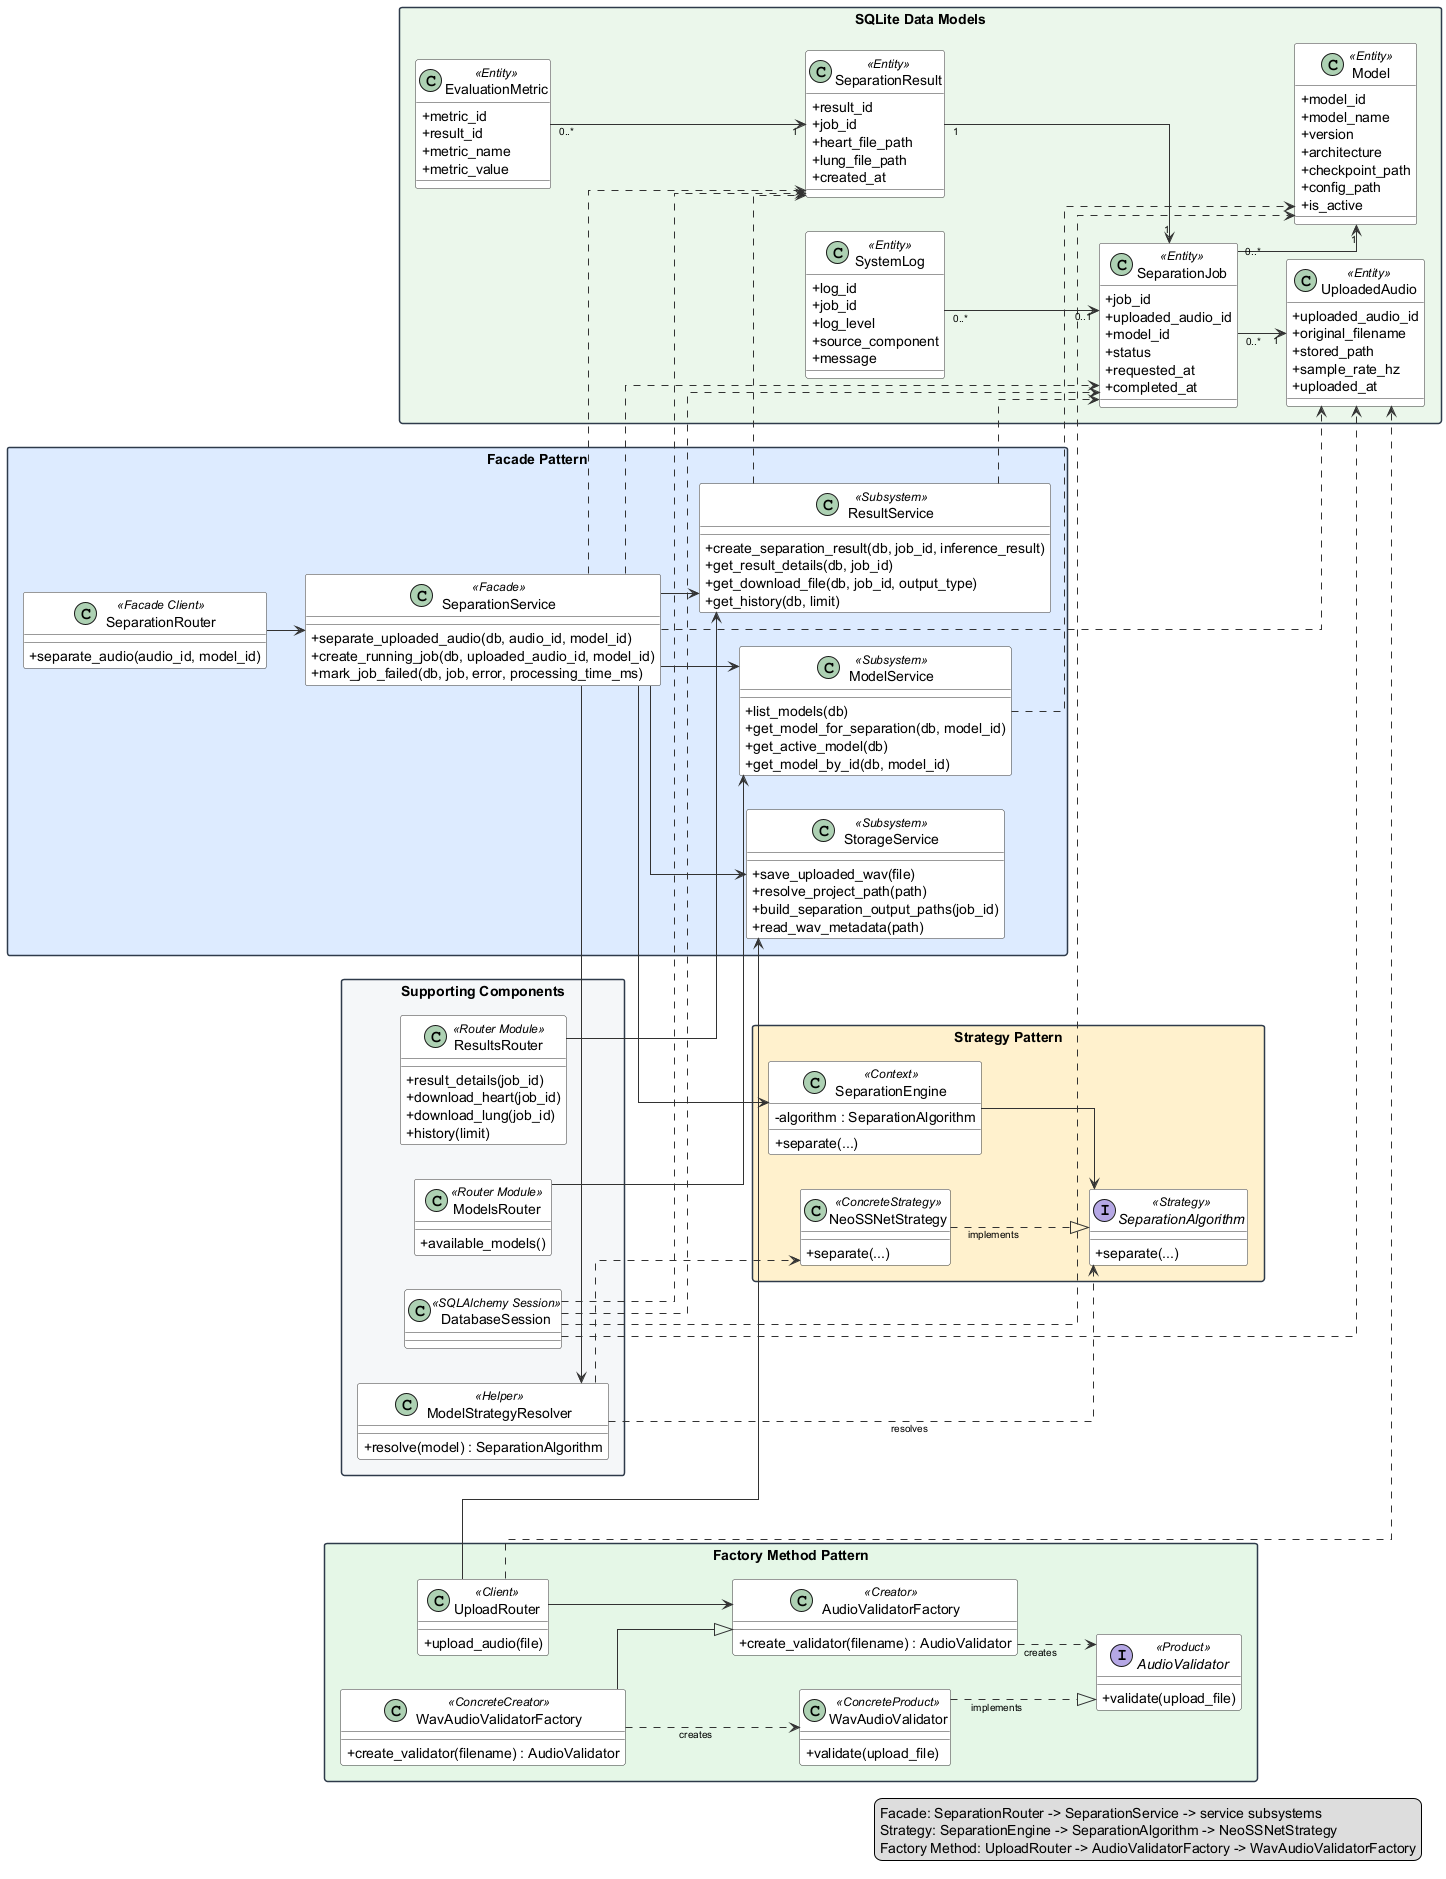

The diagram above was rendered by PlantUML. Its source (embedded in the PNG):
@startuml
' Overall UML class diagram for the refactored pattern design.
' Each class or interface appears once.

left to right direction
skinparam classAttributeIconSize 0
skinparam linetype ortho
skinparam shadowing false
skinparam packageStyle rectangle
skinparam nodesep 34
skinparam ranksep 38
skinparam ArrowFontSize 10
skinparam class {
  BackgroundColor #FFFFFF
  BorderColor #333333
  ArrowColor #333333
}
skinparam package {
  BorderColor #2F3A4A
  FontStyle bold
}

package "Facade Pattern" as FacadePkg #DCEBFF {
  class SeparationRouter <<Facade Client>> {
    +separate_audio(audio_id, model_id)
  }

  class SeparationService <<Facade>> {
    +separate_uploaded_audio(db, audio_id, model_id)
    +create_running_job(db, uploaded_audio_id, model_id)
    +mark_job_failed(db, job, error, processing_time_ms)
  }

  class ModelService <<Subsystem>> {
    +list_models(db)
    +get_model_for_separation(db, model_id)
    +get_active_model(db)
    +get_model_by_id(db, model_id)
  }

  class StorageService <<Subsystem>> {
    +save_uploaded_wav(file)
    +resolve_project_path(path)
    +build_separation_output_paths(job_id)
    +read_wav_metadata(path)
  }

  class ResultService <<Subsystem>> {
    +create_separation_result(db, job_id, inference_result)
    +get_result_details(db, job_id)
    +get_download_file(db, job_id, output_type)
    +get_history(db, limit)
  }
}

package "Strategy Pattern" as StrategyPkg #FFF1CC {
  class SeparationEngine <<Context>> {
    -algorithm : SeparationAlgorithm
    +separate(...)
  }

  interface SeparationAlgorithm <<Strategy>> {
    +separate(...)
  }

  class NeoSSNetStrategy <<ConcreteStrategy>> {
    +separate(...)
  }
}

package "Factory Method Pattern" as FactoryPkg #E4F7E7 {
  class UploadRouter <<Client>> {
    +upload_audio(file)
  }

  class AudioValidatorFactory <<Creator>> {
    +create_validator(filename) : AudioValidator
  }

  class WavAudioValidatorFactory <<ConcreteCreator>> {
    +create_validator(filename) : AudioValidator
  }

  interface AudioValidator <<Product>> {
    +validate(upload_file)
  }

  class WavAudioValidator <<ConcreteProduct>> {
    +validate(upload_file)
  }
}

package "Supporting Components" as SupportPkg #F4F6F8 {
  class ModelsRouter <<Router Module>> {
    +available_models()
  }

  class ResultsRouter <<Router Module>> {
    +result_details(job_id)
    +download_heart(job_id)
    +download_lung(job_id)
    +history(limit)
  }

  class ModelStrategyResolver <<Helper>> {
    +resolve(model) : SeparationAlgorithm
  }

  class DatabaseSession <<SQLAlchemy Session>>
}

package "SQLite Data Models" as DataPkg #EAF7EA {
  class UploadedAudio <<Entity>> {
    +uploaded_audio_id
    +original_filename
    +stored_path
    +sample_rate_hz
    +uploaded_at
  }

  class Model <<Entity>> {
    +model_id
    +model_name
    +version
    +architecture
    +checkpoint_path
    +config_path
    +is_active
  }

  class SeparationJob <<Entity>> {
    +job_id
    +uploaded_audio_id
    +model_id
    +status
    +requested_at
    +completed_at
  }

  class SeparationResult <<Entity>> {
    +result_id
    +job_id
    +heart_file_path
    +lung_file_path
    +created_at
  }

  class EvaluationMetric <<Entity>> {
    +metric_id
    +result_id
    +metric_name
    +metric_value
  }

  class SystemLog <<Entity>> {
    +log_id
    +job_id
    +log_level
    +source_component
    +message
  }
}

UploadRouter --> AudioValidatorFactory
WavAudioValidatorFactory --|> AudioValidatorFactory
AudioValidatorFactory ..> AudioValidator : creates
WavAudioValidatorFactory ..> WavAudioValidator : creates
WavAudioValidator ..|> AudioValidator : implements
UploadRouter --> StorageService
UploadRouter ..> UploadedAudio

SeparationRouter --> SeparationService
SeparationService --> ModelService
SeparationService --> StorageService
SeparationService --> ResultService
SeparationService --> ModelStrategyResolver
SeparationService --> SeparationEngine
SeparationService ..> UploadedAudio
SeparationService ..> SeparationJob
SeparationService ..> SeparationResult

SeparationEngine --> SeparationAlgorithm
NeoSSNetStrategy ..|> SeparationAlgorithm : implements
ModelStrategyResolver ..> SeparationAlgorithm : resolves
ModelStrategyResolver ..> NeoSSNetStrategy

ModelsRouter --> ModelService
ResultsRouter --> ResultService
ModelService ..> Model
ResultService ..> SeparationResult
ResultService ..> SeparationJob

DatabaseSession ..> UploadedAudio
DatabaseSession ..> Model
DatabaseSession ..> SeparationJob
DatabaseSession ..> SeparationResult

SeparationJob "0..*" --> "1" UploadedAudio
SeparationJob "0..*" --> "1" Model
SeparationResult "1" --> "1" SeparationJob
EvaluationMetric "0..*" --> "1" SeparationResult
SystemLog "0..*" --> "0..1" SeparationJob

legend right
  Facade: SeparationRouter -> SeparationService -> service subsystems
  Strategy: SeparationEngine -> SeparationAlgorithm -> NeoSSNetStrategy
  Factory Method: UploadRouter -> AudioValidatorFactory -> WavAudioValidatorFactory
endlegend

@enduml